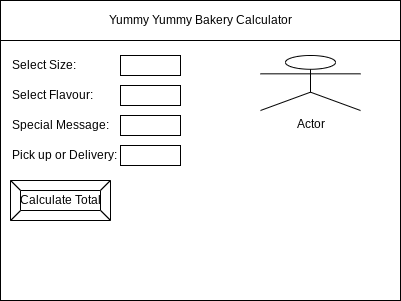

The diagram above was exported from draw.io. Its source (the exported page's mxGraphModel, read from the mxfile embedded in the PNG):
<mxGraphModel dx="770" dy="539" grid="1" gridSize="10" guides="1" tooltips="1" connect="1" arrows="1" fold="1" page="1" pageScale="1" pageWidth="850" pageHeight="1100" math="0" shadow="0">
  <root>
    <mxCell id="0" />
    <mxCell id="1" parent="0" />
    <mxCell id="2" value="" style="rounded=0;whiteSpace=wrap;html=1;" parent="1" vertex="1">
      <mxGeometry x="80" y="80" width="400" height="300" as="geometry" />
    </mxCell>
    <mxCell id="3" value="Yummy Yummy Bakery Calculator" style="rounded=0;whiteSpace=wrap;html=1;" parent="1" vertex="1">
      <mxGeometry x="80" y="80" width="400" height="40" as="geometry" />
    </mxCell>
    <mxCell id="6" value="Calculate Total" style="labelPosition=center;verticalLabelPosition=middle;align=center;html=1;shape=mxgraph.basic.button;dx=10;" parent="1" vertex="1">
      <mxGeometry x="90" y="260" width="100" height="40" as="geometry" />
    </mxCell>
    <mxCell id="7" value="Select Size:" style="text;html=1;strokeColor=none;fillColor=none;align=left;verticalAlign=middle;whiteSpace=wrap;rounded=0;" vertex="1" parent="1">
      <mxGeometry x="90" y="130" width="110" height="30" as="geometry" />
    </mxCell>
    <mxCell id="8" value="" style="rounded=0;whiteSpace=wrap;html=1;" vertex="1" parent="1">
      <mxGeometry x="200" y="135" width="60" height="20" as="geometry" />
    </mxCell>
    <mxCell id="9" value="Select Flavour:" style="text;html=1;strokeColor=none;fillColor=none;align=left;verticalAlign=middle;whiteSpace=wrap;rounded=0;" vertex="1" parent="1">
      <mxGeometry x="90" y="160" width="110" height="30" as="geometry" />
    </mxCell>
    <mxCell id="10" value="" style="rounded=0;whiteSpace=wrap;html=1;" vertex="1" parent="1">
      <mxGeometry x="200" y="165" width="60" height="20" as="geometry" />
    </mxCell>
    <mxCell id="12" value="Pick up or Delivery:" style="text;html=1;strokeColor=none;fillColor=none;align=left;verticalAlign=middle;whiteSpace=wrap;rounded=0;" vertex="1" parent="1">
      <mxGeometry x="90" y="220" width="110" height="30" as="geometry" />
    </mxCell>
    <mxCell id="13" value="" style="rounded=0;whiteSpace=wrap;html=1;" vertex="1" parent="1">
      <mxGeometry x="200" y="225" width="60" height="20" as="geometry" />
    </mxCell>
    <mxCell id="16" value="Special Message:" style="text;html=1;strokeColor=none;fillColor=none;align=left;verticalAlign=middle;whiteSpace=wrap;rounded=0;" vertex="1" parent="1">
      <mxGeometry x="90" y="190" width="110" height="30" as="geometry" />
    </mxCell>
    <mxCell id="17" value="" style="rounded=0;whiteSpace=wrap;html=1;" vertex="1" parent="1">
      <mxGeometry x="200" y="195" width="60" height="20" as="geometry" />
    </mxCell>
    <mxCell id="18" value="Actor" style="shape=umlActor;verticalLabelPosition=bottom;verticalAlign=top;html=1;outlineConnect=0;" vertex="1" parent="1">
      <mxGeometry x="340" y="135" width="100" height="55" as="geometry" />
    </mxCell>
  </root>
</mxGraphModel>